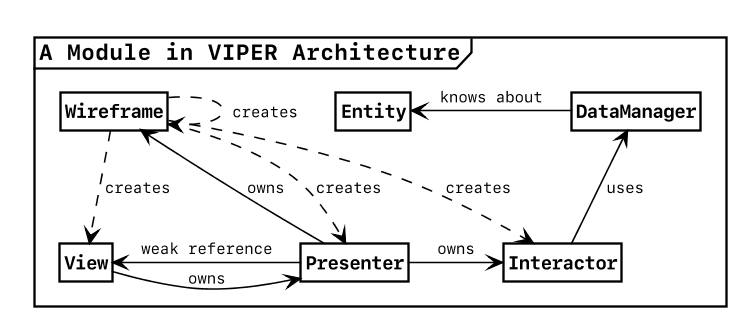

The diagram above was rendered by PlantUML. Its source (embedded in the PNG):
@startuml
skinparam Shadowing false
skinparam DefaultFontName "SF Mono"
skinparam dpi 150
skinparam partitionBackgroundColor white

skinparam Class {
	BorderColor black
	ArrowColor black
	BackgroundColor white
	FontStyle bold
	StereotypeFontSize 10
	ArrowFontSize 10
	AttributeIconSize 0
}

hide empty fields
hide empty methods
hide circle

package "A Module in VIPER Architecture" <<Frame>> {
	class Wireframe
	class Presenter
	class View
	class Interactor

	Wireframe <-- Presenter : owns
	View <- Presenter : weak reference
	View -> Presenter : "owns"
	Presenter -> Interactor : owns
	Wireframe ..> Wireframe : creates
	Wireframe ..> Presenter : creates
	Wireframe ..> View : creates
	Wireframe ..> Interactor : creates
	Interactor -u-> DataManager : uses
	DataManager -l> Entity : knows about
}

@enduml